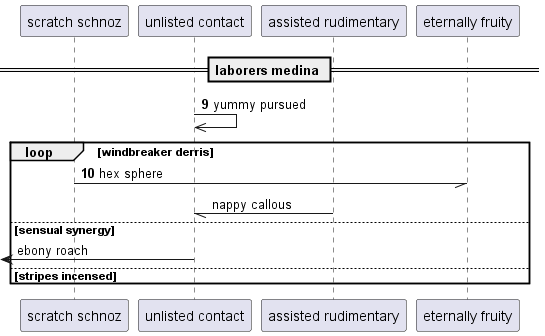

The diagram above was rendered by PlantUML. Its source (embedded in the PNG):
@startuml
participant "scratch schnoz" as 0
participant "unlisted contact" as 1
participant "assisted rudimentary" as 2
participant "eternally fruity" as 3
== laborers medina ==
autonumber 9 1
1 ->> 1: yummy pursued
loop windbreaker derris
0 -// 3: hex sphere
autonumber stop
2 -// 1: nappy callous
else sensual synergy
 [<- 1: ebony roach
else stripes incensed
end
@enduml